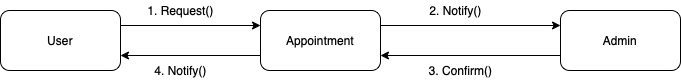

The diagram above was exported from draw.io. Its source (the exported page's mxGraphModel, read from the mxfile embedded in the PNG):
<mxGraphModel dx="946" dy="645" grid="1" gridSize="10" guides="1" tooltips="1" connect="1" arrows="1" fold="1" page="1" pageScale="1" pageWidth="827" pageHeight="1169" math="0" shadow="0">
  <root>
    <mxCell id="0" />
    <mxCell id="1" parent="0" />
    <mxCell id="1TqNPwLDGMVJttGQYH8r-4" style="edgeStyle=orthogonalEdgeStyle;rounded=0;orthogonalLoop=1;jettySize=auto;html=1;exitX=1;exitY=0.25;exitDx=0;exitDy=0;entryX=0;entryY=0.25;entryDx=0;entryDy=0;" edge="1" parent="1" source="1TqNPwLDGMVJttGQYH8r-1" target="1TqNPwLDGMVJttGQYH8r-2">
      <mxGeometry relative="1" as="geometry" />
    </mxCell>
    <mxCell id="1TqNPwLDGMVJttGQYH8r-1" value="User" style="rounded=1;whiteSpace=wrap;html=1;" vertex="1" parent="1">
      <mxGeometry x="60" y="210" width="120" height="60" as="geometry" />
    </mxCell>
    <mxCell id="1TqNPwLDGMVJttGQYH8r-5" style="edgeStyle=orthogonalEdgeStyle;rounded=0;orthogonalLoop=1;jettySize=auto;html=1;exitX=0;exitY=0.75;exitDx=0;exitDy=0;entryX=1;entryY=0.75;entryDx=0;entryDy=0;" edge="1" parent="1" source="1TqNPwLDGMVJttGQYH8r-2" target="1TqNPwLDGMVJttGQYH8r-1">
      <mxGeometry relative="1" as="geometry" />
    </mxCell>
    <mxCell id="1TqNPwLDGMVJttGQYH8r-6" style="edgeStyle=orthogonalEdgeStyle;rounded=0;orthogonalLoop=1;jettySize=auto;html=1;exitX=1;exitY=0.25;exitDx=0;exitDy=0;entryX=0;entryY=0.25;entryDx=0;entryDy=0;" edge="1" parent="1" source="1TqNPwLDGMVJttGQYH8r-2" target="1TqNPwLDGMVJttGQYH8r-3">
      <mxGeometry relative="1" as="geometry" />
    </mxCell>
    <mxCell id="1TqNPwLDGMVJttGQYH8r-2" value="Appointment" style="rounded=1;whiteSpace=wrap;html=1;" vertex="1" parent="1">
      <mxGeometry x="320" y="210" width="120" height="60" as="geometry" />
    </mxCell>
    <mxCell id="1TqNPwLDGMVJttGQYH8r-7" style="edgeStyle=orthogonalEdgeStyle;rounded=0;orthogonalLoop=1;jettySize=auto;html=1;exitX=0;exitY=0.75;exitDx=0;exitDy=0;entryX=1;entryY=0.75;entryDx=0;entryDy=0;" edge="1" parent="1" source="1TqNPwLDGMVJttGQYH8r-3" target="1TqNPwLDGMVJttGQYH8r-2">
      <mxGeometry relative="1" as="geometry" />
    </mxCell>
    <mxCell id="1TqNPwLDGMVJttGQYH8r-3" value="Admin" style="rounded=1;whiteSpace=wrap;html=1;" vertex="1" parent="1">
      <mxGeometry x="620" y="210" width="120" height="60" as="geometry" />
    </mxCell>
    <mxCell id="1TqNPwLDGMVJttGQYH8r-8" value="1. Request()" style="text;html=1;align=center;verticalAlign=middle;resizable=0;points=[];autosize=1;strokeColor=none;fillColor=none;" vertex="1" parent="1">
      <mxGeometry x="200" y="200" width="80" height="20" as="geometry" />
    </mxCell>
    <mxCell id="1TqNPwLDGMVJttGQYH8r-9" value="2. Notify()" style="text;html=1;align=center;verticalAlign=middle;resizable=0;points=[];autosize=1;strokeColor=none;fillColor=none;" vertex="1" parent="1">
      <mxGeometry x="480" y="200" width="70" height="20" as="geometry" />
    </mxCell>
    <mxCell id="1TqNPwLDGMVJttGQYH8r-10" value="4. Notify()" style="text;html=1;align=center;verticalAlign=middle;resizable=0;points=[];autosize=1;strokeColor=none;fillColor=none;" vertex="1" parent="1">
      <mxGeometry x="205" y="260" width="70" height="20" as="geometry" />
    </mxCell>
    <mxCell id="1TqNPwLDGMVJttGQYH8r-11" value="3. Confirm()" style="text;html=1;align=center;verticalAlign=middle;resizable=0;points=[];autosize=1;strokeColor=none;fillColor=none;" vertex="1" parent="1">
      <mxGeometry x="480" y="260" width="80" height="20" as="geometry" />
    </mxCell>
  </root>
</mxGraphModel>